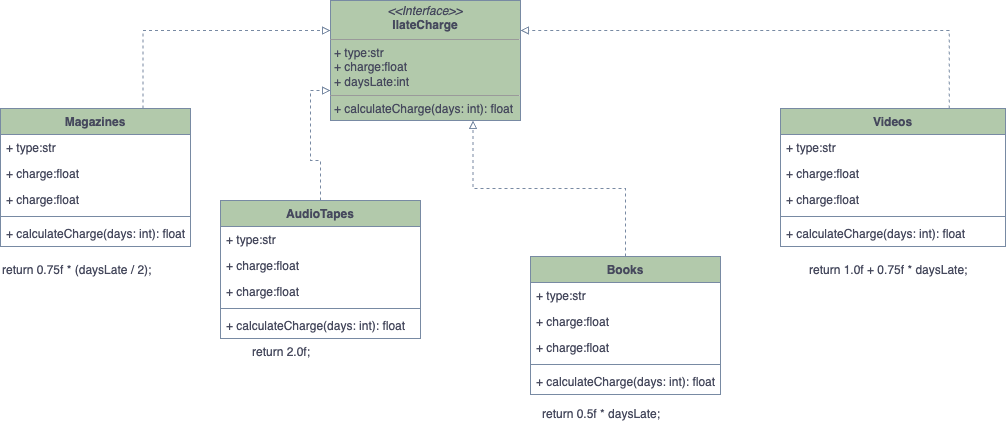

The diagram above was exported from draw.io. Its source (the exported page's mxGraphModel, read from the mxfile embedded in the PNG):
<mxGraphModel dx="754" dy="472" grid="1" gridSize="10" guides="1" tooltips="1" connect="1" arrows="1" fold="1" page="1" pageScale="1" pageWidth="827" pageHeight="1169" math="0" shadow="0">
  <root>
    <mxCell id="WIyWlLk6GJQsqaUBKTNV-0" />
    <mxCell id="WIyWlLk6GJQsqaUBKTNV-1" parent="WIyWlLk6GJQsqaUBKTNV-0" />
    <mxCell id="Te1R9MoeX8j85d3cytLV-1" value="&lt;p style=&quot;margin:0px;margin-top:4px;text-align:center;&quot;&gt;&lt;i&gt;&amp;lt;&amp;lt;Interface&amp;gt;&amp;gt;&lt;/i&gt;&lt;br&gt;&lt;b&gt;IlateCharge&lt;/b&gt;&lt;/p&gt;&lt;hr size=&quot;1&quot;&gt;&lt;p style=&quot;margin:0px;margin-left:4px;&quot;&gt;+ type:str&lt;br&gt;+ charge:float&lt;/p&gt;&lt;p style=&quot;margin:0px;margin-left:4px;&quot;&gt;+ daysLate:int&lt;/p&gt;&lt;hr size=&quot;1&quot;&gt;&lt;p style=&quot;margin:0px;margin-left:4px;&quot;&gt;+ calculateCharge(days: int): float&lt;br&gt;&lt;/p&gt;&lt;p style=&quot;margin: 0cm; font-size: 12pt; font-family: &amp;quot;Times New Roman&amp;quot;, serif; color: rgb(0, 0, 0);&quot; class=&quot;MsoNormal&quot;&gt;&lt;/p&gt;" style="verticalAlign=top;align=left;overflow=fill;fontSize=12;fontFamily=Helvetica;html=1;labelBackgroundColor=none;fillColor=#B2C9AB;strokeColor=#788AA3;fontColor=#46495D;" parent="WIyWlLk6GJQsqaUBKTNV-1" vertex="1">
      <mxGeometry x="350" y="20" width="190" height="120" as="geometry" />
    </mxCell>
    <mxCell id="Te1R9MoeX8j85d3cytLV-28" style="edgeStyle=orthogonalEdgeStyle;rounded=0;orthogonalLoop=1;jettySize=auto;html=1;exitX=0.75;exitY=0;exitDx=0;exitDy=0;entryX=0;entryY=0.25;entryDx=0;entryDy=0;dashed=1;endArrow=block;endFill=0;labelBackgroundColor=none;fontColor=default;strokeColor=#788AA3;" parent="WIyWlLk6GJQsqaUBKTNV-1" source="Te1R9MoeX8j85d3cytLV-23" target="Te1R9MoeX8j85d3cytLV-1" edge="1">
      <mxGeometry relative="1" as="geometry" />
    </mxCell>
    <mxCell id="Te1R9MoeX8j85d3cytLV-23" value="Magazines" style="swimlane;fontStyle=1;align=center;verticalAlign=top;childLayout=stackLayout;horizontal=1;startSize=26;horizontalStack=0;resizeParent=1;resizeParentMax=0;resizeLast=0;collapsible=1;marginBottom=0;labelBackgroundColor=none;fillColor=#B2C9AB;strokeColor=#788AA3;fontColor=#46495D;" parent="WIyWlLk6GJQsqaUBKTNV-1" vertex="1">
      <mxGeometry x="20" y="128" width="190" height="138" as="geometry" />
    </mxCell>
    <mxCell id="Te1R9MoeX8j85d3cytLV-24" value="+ type:str" style="text;strokeColor=none;fillColor=none;align=left;verticalAlign=top;spacingLeft=4;spacingRight=4;overflow=hidden;rotatable=0;points=[[0,0.5],[1,0.5]];portConstraint=eastwest;labelBackgroundColor=none;fontColor=#46495D;" parent="Te1R9MoeX8j85d3cytLV-23" vertex="1">
      <mxGeometry y="26" width="190" height="26" as="geometry" />
    </mxCell>
    <mxCell id="Te1R9MoeX8j85d3cytLV-51" value="+ charge:float&#10;" style="text;strokeColor=none;fillColor=none;align=left;verticalAlign=top;spacingLeft=4;spacingRight=4;overflow=hidden;rotatable=0;points=[[0,0.5],[1,0.5]];portConstraint=eastwest;labelBackgroundColor=none;fontColor=#46495D;" parent="Te1R9MoeX8j85d3cytLV-23" vertex="1">
      <mxGeometry y="52" width="190" height="26" as="geometry" />
    </mxCell>
    <mxCell id="Te1R9MoeX8j85d3cytLV-52" value="+ charge:float&#10;" style="text;strokeColor=none;fillColor=none;align=left;verticalAlign=top;spacingLeft=4;spacingRight=4;overflow=hidden;rotatable=0;points=[[0,0.5],[1,0.5]];portConstraint=eastwest;labelBackgroundColor=none;fontColor=#46495D;" parent="Te1R9MoeX8j85d3cytLV-23" vertex="1">
      <mxGeometry y="78" width="190" height="26" as="geometry" />
    </mxCell>
    <mxCell id="Te1R9MoeX8j85d3cytLV-25" value="" style="line;strokeWidth=1;fillColor=none;align=left;verticalAlign=middle;spacingTop=-1;spacingLeft=3;spacingRight=3;rotatable=0;labelPosition=right;points=[];portConstraint=eastwest;labelBackgroundColor=none;strokeColor=#788AA3;fontColor=#46495D;" parent="Te1R9MoeX8j85d3cytLV-23" vertex="1">
      <mxGeometry y="104" width="190" height="8" as="geometry" />
    </mxCell>
    <mxCell id="Te1R9MoeX8j85d3cytLV-26" value="+ calculateCharge(days: int): float" style="text;strokeColor=none;fillColor=none;align=left;verticalAlign=top;spacingLeft=4;spacingRight=4;overflow=hidden;rotatable=0;points=[[0,0.5],[1,0.5]];portConstraint=eastwest;labelBackgroundColor=none;fontColor=#46495D;" parent="Te1R9MoeX8j85d3cytLV-23" vertex="1">
      <mxGeometry y="112" width="190" height="26" as="geometry" />
    </mxCell>
    <mxCell id="Te1R9MoeX8j85d3cytLV-41" style="edgeStyle=orthogonalEdgeStyle;rounded=0;orthogonalLoop=1;jettySize=auto;html=1;exitX=0.75;exitY=0;exitDx=0;exitDy=0;entryX=1;entryY=0.25;entryDx=0;entryDy=0;dashed=1;endArrow=block;endFill=0;labelBackgroundColor=none;fontColor=default;strokeColor=#788AA3;" parent="WIyWlLk6GJQsqaUBKTNV-1" source="Te1R9MoeX8j85d3cytLV-71" target="Te1R9MoeX8j85d3cytLV-1" edge="1">
      <mxGeometry relative="1" as="geometry">
        <mxPoint x="719.9999999999998" y="319" as="sourcePoint" />
      </mxGeometry>
    </mxCell>
    <mxCell id="Te1R9MoeX8j85d3cytLV-48" value="return 0.5f * daysLate;" style="text;whiteSpace=wrap;html=1;labelBackgroundColor=none;fontColor=#46495D;" parent="WIyWlLk6GJQsqaUBKTNV-1" vertex="1">
      <mxGeometry x="560" y="420" width="150" height="40" as="geometry" />
    </mxCell>
    <mxCell id="Te1R9MoeX8j85d3cytLV-49" value="return 2.0f;" style="text;whiteSpace=wrap;html=1;labelBackgroundColor=none;fontColor=#46495D;" parent="WIyWlLk6GJQsqaUBKTNV-1" vertex="1">
      <mxGeometry x="270" y="358" width="90" height="40" as="geometry" />
    </mxCell>
    <mxCell id="Te1R9MoeX8j85d3cytLV-50" value="return 1.0f + 0.75f * daysLate;" style="text;whiteSpace=wrap;html=1;labelBackgroundColor=none;fontColor=#46495D;" parent="WIyWlLk6GJQsqaUBKTNV-1" vertex="1">
      <mxGeometry x="827" y="276" width="190" height="40" as="geometry" />
    </mxCell>
    <mxCell id="Te1R9MoeX8j85d3cytLV-63" style="edgeStyle=orthogonalEdgeStyle;rounded=0;orthogonalLoop=1;jettySize=auto;html=1;exitX=0.5;exitY=0;exitDx=0;exitDy=0;entryX=0;entryY=0.75;entryDx=0;entryDy=0;dashed=1;endArrow=block;endFill=0;labelBackgroundColor=none;fontColor=default;strokeColor=#788AA3;" parent="WIyWlLk6GJQsqaUBKTNV-1" source="Te1R9MoeX8j85d3cytLV-53" target="Te1R9MoeX8j85d3cytLV-1" edge="1">
      <mxGeometry relative="1" as="geometry" />
    </mxCell>
    <mxCell id="Te1R9MoeX8j85d3cytLV-53" value="AudioTapes" style="swimlane;fontStyle=1;align=center;verticalAlign=top;childLayout=stackLayout;horizontal=1;startSize=26;horizontalStack=0;resizeParent=1;resizeParentMax=0;resizeLast=0;collapsible=1;marginBottom=0;labelBackgroundColor=none;fillColor=#B2C9AB;strokeColor=#788AA3;fontColor=#46495D;" parent="WIyWlLk6GJQsqaUBKTNV-1" vertex="1">
      <mxGeometry x="240" y="220" width="200" height="138" as="geometry" />
    </mxCell>
    <mxCell id="Te1R9MoeX8j85d3cytLV-54" value="+ type:str" style="text;strokeColor=none;fillColor=none;align=left;verticalAlign=top;spacingLeft=4;spacingRight=4;overflow=hidden;rotatable=0;points=[[0,0.5],[1,0.5]];portConstraint=eastwest;labelBackgroundColor=none;fontColor=#46495D;" parent="Te1R9MoeX8j85d3cytLV-53" vertex="1">
      <mxGeometry y="26" width="200" height="26" as="geometry" />
    </mxCell>
    <mxCell id="Te1R9MoeX8j85d3cytLV-55" value="+ charge:float&#10;" style="text;strokeColor=none;fillColor=none;align=left;verticalAlign=top;spacingLeft=4;spacingRight=4;overflow=hidden;rotatable=0;points=[[0,0.5],[1,0.5]];portConstraint=eastwest;labelBackgroundColor=none;fontColor=#46495D;" parent="Te1R9MoeX8j85d3cytLV-53" vertex="1">
      <mxGeometry y="52" width="200" height="26" as="geometry" />
    </mxCell>
    <mxCell id="Te1R9MoeX8j85d3cytLV-56" value="+ charge:float&#10;" style="text;strokeColor=none;fillColor=none;align=left;verticalAlign=top;spacingLeft=4;spacingRight=4;overflow=hidden;rotatable=0;points=[[0,0.5],[1,0.5]];portConstraint=eastwest;labelBackgroundColor=none;fontColor=#46495D;" parent="Te1R9MoeX8j85d3cytLV-53" vertex="1">
      <mxGeometry y="78" width="200" height="26" as="geometry" />
    </mxCell>
    <mxCell id="Te1R9MoeX8j85d3cytLV-57" value="" style="line;strokeWidth=1;fillColor=none;align=left;verticalAlign=middle;spacingTop=-1;spacingLeft=3;spacingRight=3;rotatable=0;labelPosition=right;points=[];portConstraint=eastwest;labelBackgroundColor=none;strokeColor=#788AA3;fontColor=#46495D;" parent="Te1R9MoeX8j85d3cytLV-53" vertex="1">
      <mxGeometry y="104" width="200" height="8" as="geometry" />
    </mxCell>
    <mxCell id="Te1R9MoeX8j85d3cytLV-58" value="+ calculateCharge(days: int): float" style="text;strokeColor=none;fillColor=none;align=left;verticalAlign=top;spacingLeft=4;spacingRight=4;overflow=hidden;rotatable=0;points=[[0,0.5],[1,0.5]];portConstraint=eastwest;labelBackgroundColor=none;fontColor=#46495D;" parent="Te1R9MoeX8j85d3cytLV-53" vertex="1">
      <mxGeometry y="112" width="200" height="26" as="geometry" />
    </mxCell>
    <mxCell id="Te1R9MoeX8j85d3cytLV-61" value="return 0.75f * (daysLate / 2);" style="text;whiteSpace=wrap;html=1;labelBackgroundColor=none;fontColor=#46495D;" parent="WIyWlLk6GJQsqaUBKTNV-1" vertex="1">
      <mxGeometry x="20" y="276" width="180" height="40" as="geometry" />
    </mxCell>
    <mxCell id="Te1R9MoeX8j85d3cytLV-70" style="edgeStyle=orthogonalEdgeStyle;rounded=0;orthogonalLoop=1;jettySize=auto;html=1;exitX=0.5;exitY=0;exitDx=0;exitDy=0;entryX=0.75;entryY=1;entryDx=0;entryDy=0;dashed=1;endArrow=block;endFill=0;labelBackgroundColor=none;fontColor=default;strokeColor=#788AA3;" parent="WIyWlLk6GJQsqaUBKTNV-1" source="Te1R9MoeX8j85d3cytLV-64" target="Te1R9MoeX8j85d3cytLV-1" edge="1">
      <mxGeometry relative="1" as="geometry" />
    </mxCell>
    <mxCell id="Te1R9MoeX8j85d3cytLV-64" value="Books" style="swimlane;fontStyle=1;align=center;verticalAlign=top;childLayout=stackLayout;horizontal=1;startSize=26;horizontalStack=0;resizeParent=1;resizeParentMax=0;resizeLast=0;collapsible=1;marginBottom=0;labelBackgroundColor=none;fillColor=#B2C9AB;strokeColor=#788AA3;fontColor=#46495D;" parent="WIyWlLk6GJQsqaUBKTNV-1" vertex="1">
      <mxGeometry x="550" y="276" width="190" height="138" as="geometry" />
    </mxCell>
    <mxCell id="Te1R9MoeX8j85d3cytLV-65" value="+ type:str" style="text;strokeColor=none;fillColor=none;align=left;verticalAlign=top;spacingLeft=4;spacingRight=4;overflow=hidden;rotatable=0;points=[[0,0.5],[1,0.5]];portConstraint=eastwest;labelBackgroundColor=none;fontColor=#46495D;" parent="Te1R9MoeX8j85d3cytLV-64" vertex="1">
      <mxGeometry y="26" width="190" height="26" as="geometry" />
    </mxCell>
    <mxCell id="Te1R9MoeX8j85d3cytLV-66" value="+ charge:float&#10;" style="text;strokeColor=none;fillColor=none;align=left;verticalAlign=top;spacingLeft=4;spacingRight=4;overflow=hidden;rotatable=0;points=[[0,0.5],[1,0.5]];portConstraint=eastwest;labelBackgroundColor=none;fontColor=#46495D;" parent="Te1R9MoeX8j85d3cytLV-64" vertex="1">
      <mxGeometry y="52" width="190" height="26" as="geometry" />
    </mxCell>
    <mxCell id="Te1R9MoeX8j85d3cytLV-67" value="+ charge:float&#10;" style="text;strokeColor=none;fillColor=none;align=left;verticalAlign=top;spacingLeft=4;spacingRight=4;overflow=hidden;rotatable=0;points=[[0,0.5],[1,0.5]];portConstraint=eastwest;labelBackgroundColor=none;fontColor=#46495D;" parent="Te1R9MoeX8j85d3cytLV-64" vertex="1">
      <mxGeometry y="78" width="190" height="26" as="geometry" />
    </mxCell>
    <mxCell id="Te1R9MoeX8j85d3cytLV-68" value="" style="line;strokeWidth=1;fillColor=none;align=left;verticalAlign=middle;spacingTop=-1;spacingLeft=3;spacingRight=3;rotatable=0;labelPosition=right;points=[];portConstraint=eastwest;labelBackgroundColor=none;strokeColor=#788AA3;fontColor=#46495D;" parent="Te1R9MoeX8j85d3cytLV-64" vertex="1">
      <mxGeometry y="104" width="190" height="8" as="geometry" />
    </mxCell>
    <mxCell id="Te1R9MoeX8j85d3cytLV-69" value="+ calculateCharge(days: int): float" style="text;strokeColor=none;fillColor=none;align=left;verticalAlign=top;spacingLeft=4;spacingRight=4;overflow=hidden;rotatable=0;points=[[0,0.5],[1,0.5]];portConstraint=eastwest;labelBackgroundColor=none;fontColor=#46495D;" parent="Te1R9MoeX8j85d3cytLV-64" vertex="1">
      <mxGeometry y="112" width="190" height="26" as="geometry" />
    </mxCell>
    <mxCell id="Te1R9MoeX8j85d3cytLV-71" value="Videos" style="swimlane;fontStyle=1;align=center;verticalAlign=top;childLayout=stackLayout;horizontal=1;startSize=26;horizontalStack=0;resizeParent=1;resizeParentMax=0;resizeLast=0;collapsible=1;marginBottom=0;labelBackgroundColor=none;fillColor=#B2C9AB;strokeColor=#788AA3;fontColor=#46495D;" parent="WIyWlLk6GJQsqaUBKTNV-1" vertex="1">
      <mxGeometry x="800" y="128" width="225" height="138" as="geometry" />
    </mxCell>
    <mxCell id="Te1R9MoeX8j85d3cytLV-72" value="+ type:str" style="text;strokeColor=none;fillColor=none;align=left;verticalAlign=top;spacingLeft=4;spacingRight=4;overflow=hidden;rotatable=0;points=[[0,0.5],[1,0.5]];portConstraint=eastwest;labelBackgroundColor=none;fontColor=#46495D;" parent="Te1R9MoeX8j85d3cytLV-71" vertex="1">
      <mxGeometry y="26" width="225" height="26" as="geometry" />
    </mxCell>
    <mxCell id="Te1R9MoeX8j85d3cytLV-73" value="+ charge:float&#10;" style="text;strokeColor=none;fillColor=none;align=left;verticalAlign=top;spacingLeft=4;spacingRight=4;overflow=hidden;rotatable=0;points=[[0,0.5],[1,0.5]];portConstraint=eastwest;labelBackgroundColor=none;fontColor=#46495D;" parent="Te1R9MoeX8j85d3cytLV-71" vertex="1">
      <mxGeometry y="52" width="225" height="26" as="geometry" />
    </mxCell>
    <mxCell id="Te1R9MoeX8j85d3cytLV-74" value="+ charge:float&#10;" style="text;strokeColor=none;fillColor=none;align=left;verticalAlign=top;spacingLeft=4;spacingRight=4;overflow=hidden;rotatable=0;points=[[0,0.5],[1,0.5]];portConstraint=eastwest;labelBackgroundColor=none;fontColor=#46495D;" parent="Te1R9MoeX8j85d3cytLV-71" vertex="1">
      <mxGeometry y="78" width="225" height="26" as="geometry" />
    </mxCell>
    <mxCell id="Te1R9MoeX8j85d3cytLV-75" value="" style="line;strokeWidth=1;fillColor=none;align=left;verticalAlign=middle;spacingTop=-1;spacingLeft=3;spacingRight=3;rotatable=0;labelPosition=right;points=[];portConstraint=eastwest;labelBackgroundColor=none;strokeColor=#788AA3;fontColor=#46495D;" parent="Te1R9MoeX8j85d3cytLV-71" vertex="1">
      <mxGeometry y="104" width="225" height="8" as="geometry" />
    </mxCell>
    <mxCell id="Te1R9MoeX8j85d3cytLV-76" value="+ calculateCharge(days: int): float" style="text;strokeColor=none;fillColor=none;align=left;verticalAlign=top;spacingLeft=4;spacingRight=4;overflow=hidden;rotatable=0;points=[[0,0.5],[1,0.5]];portConstraint=eastwest;labelBackgroundColor=none;fontColor=#46495D;" parent="Te1R9MoeX8j85d3cytLV-71" vertex="1">
      <mxGeometry y="112" width="225" height="26" as="geometry" />
    </mxCell>
  </root>
</mxGraphModel>